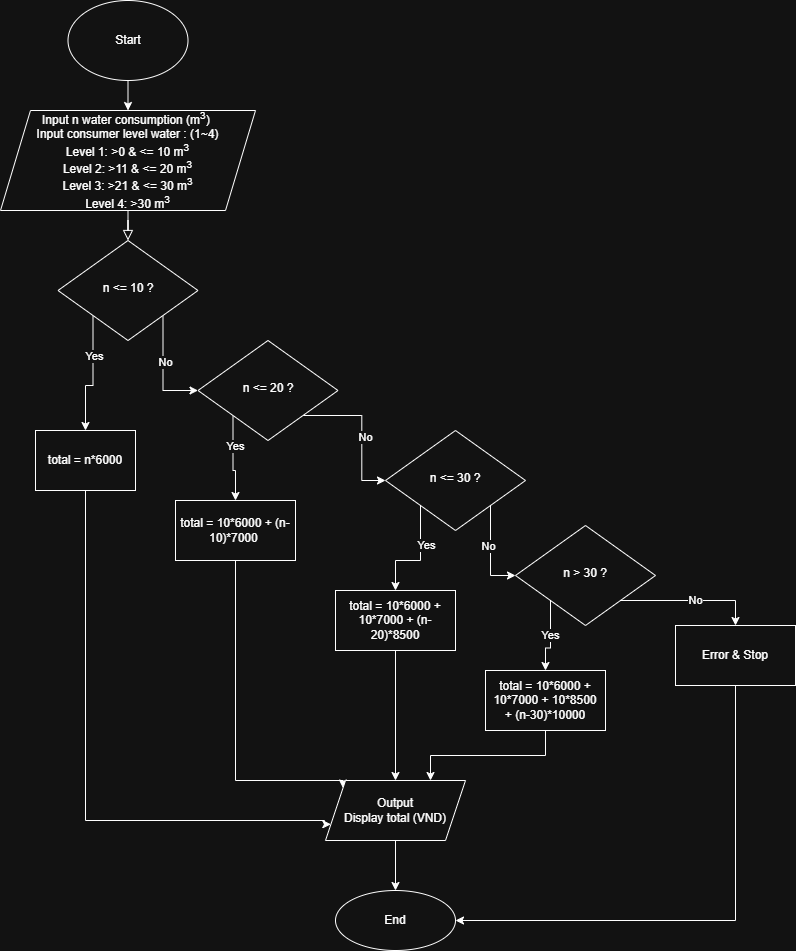

The diagram above was exported from draw.io. Its source (the exported page's mxGraphModel, read from the mxfile embedded in the PNG):
<mxGraphModel dx="872" dy="473" grid="1" gridSize="10" guides="1" tooltips="1" connect="1" arrows="1" fold="1" page="1" pageScale="1" pageWidth="827" pageHeight="1169" math="0" shadow="0">
  <root>
    <mxCell id="WIyWlLk6GJQsqaUBKTNV-0" />
    <mxCell id="WIyWlLk6GJQsqaUBKTNV-1" parent="WIyWlLk6GJQsqaUBKTNV-0" />
    <mxCell id="Cc5XWAGcs8qDSQZpItTQ-31" value="" style="rounded=0;html=1;jettySize=auto;orthogonalLoop=1;fontSize=11;endArrow=block;endFill=0;endSize=8;strokeWidth=1;shadow=0;labelBackgroundColor=none;edgeStyle=orthogonalEdgeStyle;exitX=0.5;exitY=1;exitDx=0;exitDy=0;" parent="WIyWlLk6GJQsqaUBKTNV-1" source="Cc5XWAGcs8qDSQZpItTQ-43" target="Cc5XWAGcs8qDSQZpItTQ-38" edge="1">
      <mxGeometry relative="1" as="geometry">
        <mxPoint x="200" y="220" as="sourcePoint" />
      </mxGeometry>
    </mxCell>
    <mxCell id="l93IfEn-WHIUCYN5B2HD-5" style="edgeStyle=orthogonalEdgeStyle;rounded=0;orthogonalLoop=1;jettySize=auto;html=1;exitX=1;exitY=1;exitDx=0;exitDy=0;entryX=0;entryY=0.5;entryDx=0;entryDy=0;" edge="1" parent="WIyWlLk6GJQsqaUBKTNV-1" source="Cc5XWAGcs8qDSQZpItTQ-38" target="l93IfEn-WHIUCYN5B2HD-2">
      <mxGeometry relative="1" as="geometry" />
    </mxCell>
    <mxCell id="l93IfEn-WHIUCYN5B2HD-8" value="No" style="edgeLabel;html=1;align=center;verticalAlign=middle;resizable=0;points=[];" vertex="1" connectable="0" parent="l93IfEn-WHIUCYN5B2HD-5">
      <mxGeometry x="-0.1636" y="2" relative="1" as="geometry">
        <mxPoint as="offset" />
      </mxGeometry>
    </mxCell>
    <mxCell id="l93IfEn-WHIUCYN5B2HD-17" style="edgeStyle=orthogonalEdgeStyle;rounded=0;orthogonalLoop=1;jettySize=auto;html=1;exitX=0;exitY=1;exitDx=0;exitDy=0;entryX=0.5;entryY=0;entryDx=0;entryDy=0;" edge="1" parent="WIyWlLk6GJQsqaUBKTNV-1" source="Cc5XWAGcs8qDSQZpItTQ-38" target="l93IfEn-WHIUCYN5B2HD-16">
      <mxGeometry relative="1" as="geometry" />
    </mxCell>
    <mxCell id="l93IfEn-WHIUCYN5B2HD-18" value="Yes" style="edgeLabel;html=1;align=center;verticalAlign=middle;resizable=0;points=[];" vertex="1" connectable="0" parent="l93IfEn-WHIUCYN5B2HD-17">
      <mxGeometry x="-0.3469" y="1" relative="1" as="geometry">
        <mxPoint as="offset" />
      </mxGeometry>
    </mxCell>
    <mxCell id="Cc5XWAGcs8qDSQZpItTQ-38" value="n &amp;lt;= 10 ?" style="rhombus;whiteSpace=wrap;html=1;shadow=0;fontFamily=Helvetica;fontSize=12;align=center;strokeWidth=1;spacing=6;spacingTop=-4;" parent="WIyWlLk6GJQsqaUBKTNV-1" vertex="1">
      <mxGeometry x="72.5" y="250" width="140" height="100" as="geometry" />
    </mxCell>
    <mxCell id="Cc5XWAGcs8qDSQZpItTQ-41" style="edgeStyle=orthogonalEdgeStyle;rounded=0;orthogonalLoop=1;jettySize=auto;html=1;exitX=0.5;exitY=1;exitDx=0;exitDy=0;entryX=0.5;entryY=0;entryDx=0;entryDy=0;" parent="WIyWlLk6GJQsqaUBKTNV-1" source="Cc5XWAGcs8qDSQZpItTQ-42" target="Cc5XWAGcs8qDSQZpItTQ-43" edge="1">
      <mxGeometry relative="1" as="geometry" />
    </mxCell>
    <mxCell id="Cc5XWAGcs8qDSQZpItTQ-42" value="Start" style="ellipse;whiteSpace=wrap;html=1;" parent="WIyWlLk6GJQsqaUBKTNV-1" vertex="1">
      <mxGeometry x="82.5" y="10" width="120" height="80" as="geometry" />
    </mxCell>
    <mxCell id="Cc5XWAGcs8qDSQZpItTQ-43" value="Input n water consumption (m&lt;sup&gt;3&lt;/sup&gt;&lt;span style=&quot;background-color: transparent; color: light-dark(rgb(0, 0, 0), rgb(255, 255, 255)); text-align: left;&quot;&gt;)&amp;nbsp;&lt;/span&gt;&lt;div&gt;&lt;span style=&quot;background-color: transparent; color: light-dark(rgb(0, 0, 0), rgb(255, 255, 255)); text-align: left;&quot;&gt;Input consumer level water : (1~4)&lt;/span&gt;&lt;/div&gt;&lt;div&gt;&lt;span style=&quot;background-color: transparent; text-align: left;&quot;&gt;Level 1: &amp;gt;0 &amp;amp; &amp;lt;= 10 m&lt;sup&gt;3&lt;/sup&gt;&lt;/span&gt;&lt;/div&gt;&lt;div&gt;Level 2: &amp;gt;11 &amp;amp; &amp;lt;= 20 m&lt;sup&gt;3&lt;/sup&gt;&lt;/div&gt;&lt;div&gt;Level 3: &amp;gt;21 &amp;amp; &amp;lt;= 30 m&lt;sup&gt;3&lt;/sup&gt;&lt;/div&gt;&lt;div&gt;Level 4: &amp;gt;30 m&lt;sup&gt;3&lt;/sup&gt;&lt;/div&gt;" style="shape=parallelogram;perimeter=parallelogramPerimeter;whiteSpace=wrap;html=1;fixedSize=1;size=30;" parent="WIyWlLk6GJQsqaUBKTNV-1" vertex="1">
      <mxGeometry x="15" y="120" width="255" height="100" as="geometry" />
    </mxCell>
    <mxCell id="Cc5XWAGcs8qDSQZpItTQ-48" value="End" style="ellipse;whiteSpace=wrap;html=1;" parent="WIyWlLk6GJQsqaUBKTNV-1" vertex="1">
      <mxGeometry x="350" y="900" width="120" height="60" as="geometry" />
    </mxCell>
    <mxCell id="l93IfEn-WHIUCYN5B2HD-6" style="edgeStyle=orthogonalEdgeStyle;rounded=0;orthogonalLoop=1;jettySize=auto;html=1;exitX=1;exitY=1;exitDx=0;exitDy=0;entryX=0;entryY=0.5;entryDx=0;entryDy=0;" edge="1" parent="WIyWlLk6GJQsqaUBKTNV-1" source="l93IfEn-WHIUCYN5B2HD-2" target="l93IfEn-WHIUCYN5B2HD-3">
      <mxGeometry relative="1" as="geometry" />
    </mxCell>
    <mxCell id="l93IfEn-WHIUCYN5B2HD-10" value="No" style="edgeLabel;html=1;align=center;verticalAlign=middle;resizable=0;points=[];" vertex="1" connectable="0" parent="l93IfEn-WHIUCYN5B2HD-6">
      <mxGeometry x="0.082" y="3" relative="1" as="geometry">
        <mxPoint as="offset" />
      </mxGeometry>
    </mxCell>
    <mxCell id="l93IfEn-WHIUCYN5B2HD-21" style="edgeStyle=orthogonalEdgeStyle;rounded=0;orthogonalLoop=1;jettySize=auto;html=1;exitX=0;exitY=1;exitDx=0;exitDy=0;entryX=0.5;entryY=0;entryDx=0;entryDy=0;" edge="1" parent="WIyWlLk6GJQsqaUBKTNV-1" source="l93IfEn-WHIUCYN5B2HD-2" target="l93IfEn-WHIUCYN5B2HD-20">
      <mxGeometry relative="1" as="geometry" />
    </mxCell>
    <mxCell id="l93IfEn-WHIUCYN5B2HD-26" value="Yes" style="edgeLabel;html=1;align=center;verticalAlign=middle;resizable=0;points=[];" vertex="1" connectable="0" parent="l93IfEn-WHIUCYN5B2HD-21">
      <mxGeometry x="-0.3143" y="2" relative="1" as="geometry">
        <mxPoint as="offset" />
      </mxGeometry>
    </mxCell>
    <mxCell id="l93IfEn-WHIUCYN5B2HD-2" value="n &amp;lt;= 20 ?" style="rhombus;whiteSpace=wrap;html=1;shadow=0;fontFamily=Helvetica;fontSize=12;align=center;strokeWidth=1;spacing=6;spacingTop=-4;" vertex="1" parent="WIyWlLk6GJQsqaUBKTNV-1">
      <mxGeometry x="212.5" y="350" width="140" height="100" as="geometry" />
    </mxCell>
    <mxCell id="l93IfEn-WHIUCYN5B2HD-7" style="edgeStyle=orthogonalEdgeStyle;rounded=0;orthogonalLoop=1;jettySize=auto;html=1;exitX=1;exitY=1;exitDx=0;exitDy=0;entryX=0;entryY=0.5;entryDx=0;entryDy=0;" edge="1" parent="WIyWlLk6GJQsqaUBKTNV-1" source="l93IfEn-WHIUCYN5B2HD-3" target="l93IfEn-WHIUCYN5B2HD-4">
      <mxGeometry relative="1" as="geometry" />
    </mxCell>
    <mxCell id="l93IfEn-WHIUCYN5B2HD-11" value="No" style="edgeLabel;html=1;align=center;verticalAlign=middle;resizable=0;points=[];" vertex="1" connectable="0" parent="l93IfEn-WHIUCYN5B2HD-7">
      <mxGeometry x="-0.1579" y="-3" relative="1" as="geometry">
        <mxPoint as="offset" />
      </mxGeometry>
    </mxCell>
    <mxCell id="l93IfEn-WHIUCYN5B2HD-23" style="edgeStyle=orthogonalEdgeStyle;rounded=0;orthogonalLoop=1;jettySize=auto;html=1;exitX=0;exitY=1;exitDx=0;exitDy=0;entryX=0.5;entryY=0;entryDx=0;entryDy=0;" edge="1" parent="WIyWlLk6GJQsqaUBKTNV-1" source="l93IfEn-WHIUCYN5B2HD-3" target="l93IfEn-WHIUCYN5B2HD-22">
      <mxGeometry relative="1" as="geometry" />
    </mxCell>
    <mxCell id="l93IfEn-WHIUCYN5B2HD-27" value="Yes" style="edgeLabel;html=1;align=center;verticalAlign=middle;resizable=0;points=[];" vertex="1" connectable="0" parent="l93IfEn-WHIUCYN5B2HD-23">
      <mxGeometry x="-0.283" y="5" relative="1" as="geometry">
        <mxPoint as="offset" />
      </mxGeometry>
    </mxCell>
    <mxCell id="l93IfEn-WHIUCYN5B2HD-3" value="n &amp;lt;= 30 ?" style="rhombus;whiteSpace=wrap;html=1;shadow=0;fontFamily=Helvetica;fontSize=12;align=center;strokeWidth=1;spacing=6;spacingTop=-4;" vertex="1" parent="WIyWlLk6GJQsqaUBKTNV-1">
      <mxGeometry x="400" y="440" width="140" height="100" as="geometry" />
    </mxCell>
    <mxCell id="l93IfEn-WHIUCYN5B2HD-13" style="edgeStyle=orthogonalEdgeStyle;rounded=0;orthogonalLoop=1;jettySize=auto;html=1;exitX=1;exitY=1;exitDx=0;exitDy=0;entryX=0.5;entryY=0;entryDx=0;entryDy=0;" edge="1" parent="WIyWlLk6GJQsqaUBKTNV-1" source="l93IfEn-WHIUCYN5B2HD-4" target="l93IfEn-WHIUCYN5B2HD-12">
      <mxGeometry relative="1" as="geometry" />
    </mxCell>
    <mxCell id="l93IfEn-WHIUCYN5B2HD-14" value="No" style="edgeLabel;html=1;align=center;verticalAlign=middle;resizable=0;points=[];" vertex="1" connectable="0" parent="l93IfEn-WHIUCYN5B2HD-13">
      <mxGeometry x="0.0571" y="1" relative="1" as="geometry">
        <mxPoint as="offset" />
      </mxGeometry>
    </mxCell>
    <mxCell id="l93IfEn-WHIUCYN5B2HD-25" style="edgeStyle=orthogonalEdgeStyle;rounded=0;orthogonalLoop=1;jettySize=auto;html=1;exitX=0;exitY=1;exitDx=0;exitDy=0;entryX=0.5;entryY=0;entryDx=0;entryDy=0;" edge="1" parent="WIyWlLk6GJQsqaUBKTNV-1" source="l93IfEn-WHIUCYN5B2HD-4" target="l93IfEn-WHIUCYN5B2HD-24">
      <mxGeometry relative="1" as="geometry" />
    </mxCell>
    <mxCell id="l93IfEn-WHIUCYN5B2HD-28" value="Yes" style="edgeLabel;html=1;align=center;verticalAlign=middle;resizable=0;points=[];" vertex="1" connectable="0" parent="l93IfEn-WHIUCYN5B2HD-25">
      <mxGeometry x="-0.0933" y="-1" relative="1" as="geometry">
        <mxPoint as="offset" />
      </mxGeometry>
    </mxCell>
    <mxCell id="l93IfEn-WHIUCYN5B2HD-4" value="n &amp;gt; 30 ?" style="rhombus;whiteSpace=wrap;html=1;shadow=0;fontFamily=Helvetica;fontSize=12;align=center;strokeWidth=1;spacing=6;spacingTop=-4;" vertex="1" parent="WIyWlLk6GJQsqaUBKTNV-1">
      <mxGeometry x="530" y="535" width="140" height="100" as="geometry" />
    </mxCell>
    <mxCell id="l93IfEn-WHIUCYN5B2HD-15" style="edgeStyle=orthogonalEdgeStyle;rounded=0;orthogonalLoop=1;jettySize=auto;html=1;exitX=0.5;exitY=1;exitDx=0;exitDy=0;entryX=1;entryY=0.5;entryDx=0;entryDy=0;" edge="1" parent="WIyWlLk6GJQsqaUBKTNV-1" source="l93IfEn-WHIUCYN5B2HD-12" target="Cc5XWAGcs8qDSQZpItTQ-48">
      <mxGeometry relative="1" as="geometry" />
    </mxCell>
    <mxCell id="l93IfEn-WHIUCYN5B2HD-12" value="Error &amp;amp; Stop" style="rounded=0;whiteSpace=wrap;html=1;" vertex="1" parent="WIyWlLk6GJQsqaUBKTNV-1">
      <mxGeometry x="690" y="635" width="120" height="60" as="geometry" />
    </mxCell>
    <mxCell id="l93IfEn-WHIUCYN5B2HD-30" style="edgeStyle=orthogonalEdgeStyle;rounded=0;orthogonalLoop=1;jettySize=auto;html=1;exitX=0.5;exitY=1;exitDx=0;exitDy=0;entryX=0;entryY=0.75;entryDx=0;entryDy=0;" edge="1" parent="WIyWlLk6GJQsqaUBKTNV-1" source="l93IfEn-WHIUCYN5B2HD-16" target="l93IfEn-WHIUCYN5B2HD-29">
      <mxGeometry relative="1" as="geometry">
        <Array as="points">
          <mxPoint x="100" y="830" />
          <mxPoint x="339" y="830" />
        </Array>
      </mxGeometry>
    </mxCell>
    <mxCell id="l93IfEn-WHIUCYN5B2HD-16" value="total = n*6000" style="rounded=0;whiteSpace=wrap;html=1;" vertex="1" parent="WIyWlLk6GJQsqaUBKTNV-1">
      <mxGeometry x="50" y="440" width="100" height="60" as="geometry" />
    </mxCell>
    <mxCell id="l93IfEn-WHIUCYN5B2HD-31" style="edgeStyle=orthogonalEdgeStyle;rounded=0;orthogonalLoop=1;jettySize=auto;html=1;exitX=0.5;exitY=1;exitDx=0;exitDy=0;entryX=0;entryY=0;entryDx=0;entryDy=0;" edge="1" parent="WIyWlLk6GJQsqaUBKTNV-1" source="l93IfEn-WHIUCYN5B2HD-20" target="l93IfEn-WHIUCYN5B2HD-29">
      <mxGeometry relative="1" as="geometry">
        <Array as="points">
          <mxPoint x="250" y="790" />
          <mxPoint x="358" y="790" />
        </Array>
      </mxGeometry>
    </mxCell>
    <mxCell id="l93IfEn-WHIUCYN5B2HD-20" value="total = 10*6000 +&amp;nbsp;(n-10)*7000&amp;nbsp;" style="rounded=0;whiteSpace=wrap;html=1;" vertex="1" parent="WIyWlLk6GJQsqaUBKTNV-1">
      <mxGeometry x="190" y="510" width="120" height="60" as="geometry" />
    </mxCell>
    <mxCell id="l93IfEn-WHIUCYN5B2HD-32" style="edgeStyle=orthogonalEdgeStyle;rounded=0;orthogonalLoop=1;jettySize=auto;html=1;exitX=0.5;exitY=1;exitDx=0;exitDy=0;entryX=0.5;entryY=0;entryDx=0;entryDy=0;" edge="1" parent="WIyWlLk6GJQsqaUBKTNV-1" source="l93IfEn-WHIUCYN5B2HD-22" target="l93IfEn-WHIUCYN5B2HD-29">
      <mxGeometry relative="1" as="geometry" />
    </mxCell>
    <mxCell id="l93IfEn-WHIUCYN5B2HD-22" value="total = 10*6000 + 10*7000 +&amp;nbsp;(n-20)*8500" style="rounded=0;whiteSpace=wrap;html=1;" vertex="1" parent="WIyWlLk6GJQsqaUBKTNV-1">
      <mxGeometry x="350" y="600" width="120" height="60" as="geometry" />
    </mxCell>
    <mxCell id="l93IfEn-WHIUCYN5B2HD-33" style="edgeStyle=orthogonalEdgeStyle;rounded=0;orthogonalLoop=1;jettySize=auto;html=1;exitX=0.5;exitY=1;exitDx=0;exitDy=0;entryX=0.75;entryY=0;entryDx=0;entryDy=0;" edge="1" parent="WIyWlLk6GJQsqaUBKTNV-1" source="l93IfEn-WHIUCYN5B2HD-24" target="l93IfEn-WHIUCYN5B2HD-29">
      <mxGeometry relative="1" as="geometry" />
    </mxCell>
    <mxCell id="l93IfEn-WHIUCYN5B2HD-24" value="total = 10*6000 + 10*7000 + 10*8500 +&amp;nbsp;(n-30)*10000" style="rounded=0;whiteSpace=wrap;html=1;" vertex="1" parent="WIyWlLk6GJQsqaUBKTNV-1">
      <mxGeometry x="500" y="680" width="120" height="60" as="geometry" />
    </mxCell>
    <mxCell id="l93IfEn-WHIUCYN5B2HD-34" style="edgeStyle=orthogonalEdgeStyle;rounded=0;orthogonalLoop=1;jettySize=auto;html=1;exitX=0.5;exitY=1;exitDx=0;exitDy=0;entryX=0.5;entryY=0;entryDx=0;entryDy=0;" edge="1" parent="WIyWlLk6GJQsqaUBKTNV-1" source="l93IfEn-WHIUCYN5B2HD-29" target="Cc5XWAGcs8qDSQZpItTQ-48">
      <mxGeometry relative="1" as="geometry" />
    </mxCell>
    <mxCell id="l93IfEn-WHIUCYN5B2HD-29" value="Output&lt;div&gt;Display total (VND)&lt;/div&gt;" style="shape=parallelogram;perimeter=parallelogramPerimeter;whiteSpace=wrap;html=1;fixedSize=1;" vertex="1" parent="WIyWlLk6GJQsqaUBKTNV-1">
      <mxGeometry x="340" y="790" width="140" height="60" as="geometry" />
    </mxCell>
  </root>
</mxGraphModel>